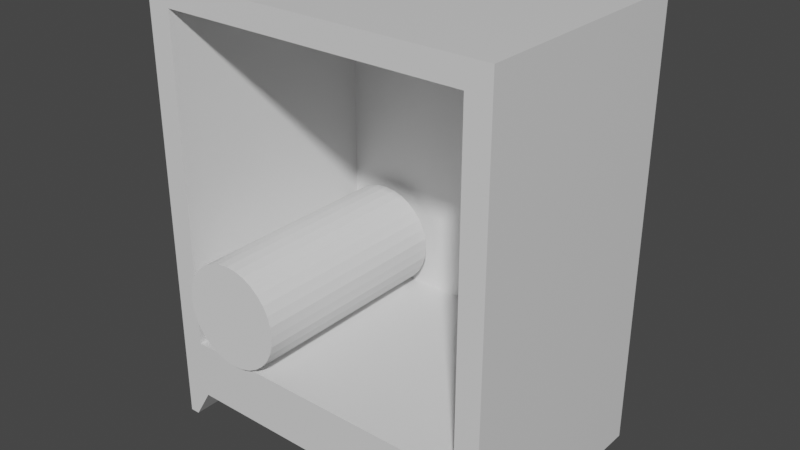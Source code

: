# Source: woodStorage.blend  (saved by Blender 2.81.16; exported with 4.5.12 LTS)
import bpy
from mathutils import Matrix  # noqa: F401  (used for matrix-valued properties, if any)

bpy.ops.wm.read_factory_settings(use_empty=True)
scene = bpy.context.scene
scene.name = 'Scene'

# ---- collections
col_collection = bpy.data.collections.new('Collection'); scene.collection.children.link(col_collection)

# ---- materials (node trees are filled in below, after node groups)
mat_material = bpy.data.materials.new('Material')
mat_material.alpha_threshold = 0.0
mat_material.use_transparent_shadow = False
mat_material.line_color = (0.0, 0.0, 0.0, 1.0)

# ---- material node trees
mat_material.use_nodes = True; mat_material.node_tree.nodes.clear()
_N = mat_material.node_tree.nodes; _L = mat_material.node_tree.links
n0 = _N.new('ShaderNodeOutputMaterial'); n0.name = 'Material Output'; n0.location = (300, 300)
n1 = _N.new('ShaderNodeBsdfPrincipled'); n1.name = 'Principled BSDF'; n1.location = (10, 300)
n1.distribution = 'GGX'
n1.subsurface_method = 'BURLEY'
n1.inputs[2].default_value = 0.4
n1.inputs[3].default_value = 1.45
n1.inputs[27].default_value = (0.0, 0.0, 0.0, 1.0)
n1.inputs[28].default_value = 1.0
_L.new(n1.outputs[0], n0.inputs[0])
n0.is_active_output = True

# ---- world
world_world = bpy.data.worlds.new('World'); scene.world = world_world
world_world.use_nodes = True; world_world.node_tree.nodes.clear()
_N = world_world.node_tree.nodes; _L = world_world.node_tree.links
n0 = _N.new('ShaderNodeOutputWorld'); n0.name = 'World Output'; n0.location = (300, 300)
n1 = _N.new('ShaderNodeBackground'); n1.name = 'Background'; n1.location = (10, 300)
n1.inputs[0].default_value = (0.05088, 0.05088, 0.05088, 1.0)
_L.new(n1.outputs[0], n0.inputs[0])
n0.is_active_output = True
world_world.color = (0.05088, 0.05088, 0.05088)
world_world.use_sun_shadow = False
world_world.sun_shadow_jitter_overblur = 0.0

# ---- meshes
me_cube = bpy.data.meshes.new('Cube')
me_cube.from_pydata([(0.8518, 1.311, -0.9288), (1.0, 1.459, -1.0), (0.8518, -0.5316, -0.9288), (1.0, -0.6798, -1.0), (-0.8518, 1.311, -0.9288), (-1.0, 1.459, -1.0), (-0.8518, -0.5316, -0.9288), (-1.0, -0.6798, -1.0), (1.0, -0.6798, 0.3494), (-1.0, -0.6798, 0.3494), (1.0, 1.459, 0.3494), (-1.0, 1.459, 0.3494), (0.8637, -0.5435, 0.3494), (-0.8637, -0.5435, 0.3494), (0.8637, 1.323, 0.3494), (-0.8637, 1.323, 0.3494), (1.0, -0.6798, -1.0), (1.0, -0.6798, 0.3494), (-1.0, -0.6798, 0.3494), (-1.0, -0.6798, -1.0), (-1.0, -1.044, -1.0), (-1.0, -1.044, 0.3494), (1.0, -1.044, 0.3494), (1.0, -1.044, -1.0), (-1.0, 1.459, 0.3494), (-1.0, -0.6798, 0.3494), (-0.8637, -0.5341, 0.3494), (0.8637, 1.313, 0.3494), (-0.8637, -0.5435, 0.3494), (-0.8637, 1.323, 0.3494), (0.8637, 1.323, 0.3494), (1.0, 1.459, 0.3494), (0.8637, -0.5435, 0.3494), (-1.0, -0.6798, 0.3494), (-1.0, -1.044, 0.3494), (1.0, -1.044, 0.3494), (1.0, -0.6798, 0.3494), (1.0, -0.6798, 0.3494), (0.9479, -1.044, -1.0), (-1.0, -0.6798, -1.0), (-1.0, 1.459, -1.0), (-0.842, -0.8718, 0.3494), (0.8238, -0.8718, -1.0), (-0.842, -0.8718, -1.0), (0.8238, -0.8718, -1.0), (-0.9456, -1.044, -1.0), (1.0, 1.459, -1.0), (1.0, -0.6798, -1.0), (0.8238, -0.8718, 0.3494), (1.0, -0.6798, -1.0), (1.0, -1.044, -1.0), (-0.842, -0.8718, -1.0), (-1.0, -1.044, -1.0), (-1.0, -0.6798, -1.0), (1.0, 1.459, 0.3494), (0.8637, 1.323, 0.3494), (-0.8637, -0.5435, 0.3494), (-1.0, -0.6798, 0.3494), (-0.9456, -1.044, 0.3494), (-0.842, -0.8718, 0.3494), (0.8238, -0.8718, 0.3494), (0.9479, -1.044, 0.3494)], [], [(0, 4, 6, 2), (5, 11, 10, 1), (2, 6, 13, 12), (0, 2, 12, 14), (6, 4, 15, 13), (4, 0, 14, 15), (24, 25, 28, 29, 30, 31), (60, 42, 38, 61), (58, 45, 43, 59), (5, 7, 19, 20, 21, 18, 9, 11), (39, 40, 46, 47, 49, 50, 38, 42, 43, 45, 52, 53), (1, 10, 17, 22, 23, 16, 3), (54, 36, 37), (13, 15, 26), (14, 12, 27), (36, 54, 55, 32, 56, 57, 33, 34, 58, 59, 60, 61, 35), (35, 61, 38, 50), (17, 10, 8), (44, 51, 41, 48), (45, 58, 34, 52)])
_uv = me_cube.uv_layers.new(name='UVMap')
_uv.uv.foreach_set('vector', [0.527, 0.3862, 0.7945, 0.3862, 0.7945, 0.6705, 0.527, 0.6705, 0.7393, 0.9791, 0.527, 0.9791, 0.527, 0.6705, 0.7393, 0.6705, 0.7945, 0.6509, 0.7945, 0.3881, 0.9956, 0.3862, 0.9956, 0.6528, 0.3147, 0.9996, 0.3147, 0.769, 0.5158, 0.7664, 0.5158, 1.0, 0.7393, 0.9519, 0.7393, 0.6721, 0.9404, 0.6705, 0.9404, 0.9539, 0.8432, 0.0003245, 1.0, 0.0, 1.0, 0.1972, 0.841, 0.1976, 0.314, 0.3862, 0.314, 0.7163, 0.2926, 0.6952, 0.2926, 0.4072, 0.0214, 0.4072, 0.0, 0.3862, 0.2123, 0.9245, 0.2123, 0.7163, 0.2457, 0.7163, 0.2457, 0.9245, 0.2457, 0.9245, 0.2457, 0.7163, 0.2752, 0.7163, 0.2752, 0.9245, 0.841, 0.0, 0.841, 0.2677, 0.841, 0.2677, 0.841, 0.3133, 0.6287, 0.3133, 0.6287, 0.2677, 0.6287, 0.2677, 0.6287, 0.0, 2.813e-08, 0.3301, 0.0, 3.679e-08, 0.3147, 0.0, 0.3147, 0.3301, 0.3147, 0.3301, 0.3147, 0.3862, 0.3065, 0.3862, 0.287, 0.3597, 0.02486, 0.3597, 0.008566, 0.3862, 5.627e-08, 0.3862, 2.813e-08, 0.3301, 0.527, 0.7663, 0.3147, 0.7664, 0.3147, 0.4416, 0.3147, 0.3863, 0.527, 0.3862, 0.527, 0.4415, 0.527, 0.4415, 0.0, 0.0, 0.0, 0.0, 0.0, 0.0, 0.3147, 0.6742, 0.3147, 0.3862, 0.3147, 0.6727, 0.314, 0.3862, 0.314, 0.6742, 0.314, 0.3877, 0.3147, 0.3301, 0.3147, 0.0, 0.3361, 0.02103, 0.3361, 0.309, 0.6073, 0.309, 0.6287, 0.3301, 0.6287, 0.3301, 0.6287, 0.3862, 0.6202, 0.3862, 0.6039, 0.3597, 0.3423, 0.3597, 0.3229, 0.3862, 0.3147, 0.3862, 0.2802, 0.7163, 0.285, 0.7163, 0.285, 0.9245, 0.2802, 0.9245, 0.0, 0.0, 0.0, 0.0, 0.0, 0.0, 0.2123, 0.7163, 0.2123, 0.9733, 3.751e-08, 0.9733, 0.0, 0.7163, 0.2802, 0.7163, 0.2802, 0.9245, 0.2752, 0.9245, 0.2752, 0.7163])
me_cube.materials.append(mat_material)
me_cube.use_remesh_preserve_volume = False
me_cube.use_remesh_preserve_attributes = False
me_cube.use_mirror_vertex_groups = False
me_cube.update()
me_cylinder = bpy.data.meshes.new('Cylinder')
me_cylinder.from_pydata([(-11.34, 1.0, -3.117), (-11.34, 1.0, 1.0), (-11.14, 0.9808, -3.117), (-11.14, 0.9808, 1.0), (-10.95, 0.9239, -3.117), (-10.95, 0.9239, 1.0), (-10.78, 0.8315, -3.117), (-10.78, 0.8315, 1.0), (-10.63, 0.7071, -3.117), (-10.63, 0.7071, 1.0), (-10.5, 0.5556, -3.117), (-10.5, 0.5556, 1.0), (-10.41, 0.3827, -3.117), (-10.41, 0.3827, 1.0), (-10.35, 0.1951, -3.117), (-10.35, 0.1951, 1.0), (-10.34, -1.706e-08, -3.117), (-10.34, 7.55e-08, 1.0), (-10.35, -0.1951, -3.117), (-10.35, -0.1951, 1.0), (-10.41, -0.3827, -3.117), (-10.41, -0.3827, 1.0), (-10.5, -0.5556, -3.117), (-10.5, -0.5556, 1.0), (-10.63, -0.7071, -3.117), (-10.63, -0.7071, 1.0), (-10.78, -0.8315, -3.117), (-10.78, -0.8315, 1.0), (-10.95, -0.9239, -3.117), (-10.95, -0.9239, 1.0), (-11.14, -0.9808, -3.117), (-11.14, -0.9808, 1.0), (-11.34, -1.0, -3.117), (-11.34, -1.0, 1.0), (-11.53, -0.9808, -3.117), (-11.53, -0.9808, 1.0), (-11.72, -0.9239, -3.117), (-11.72, -0.9239, 1.0), (-11.89, -0.8315, -3.117), (-11.89, -0.8315, 1.0), (-12.04, -0.7071, -3.117), (-12.04, -0.7071, 1.0), (-12.17, -0.5556, -3.117), (-12.17, -0.5556, 1.0), (-12.26, -0.3827, -3.117), (-12.26, -0.3827, 1.0), (-12.32, -0.1951, -3.117), (-12.32, -0.1951, 1.0), (-12.34, 8.73e-07, -3.117), (-12.34, 9.656e-07, 1.0), (-12.32, 0.1951, -3.117), (-12.32, 0.1951, 1.0), (-12.26, 0.3827, -3.117), (-12.26, 0.3827, 1.0), (-12.17, 0.5556, -3.117), (-12.17, 0.5556, 1.0), (-12.04, 0.7071, -3.117), (-12.04, 0.7071, 1.0), (-11.89, 0.8315, -3.117), (-11.89, 0.8315, 1.0), (-11.72, 0.9239, -3.117), (-11.72, 0.9239, 1.0), (-11.53, 0.9808, -3.117), (-11.53, 0.9808, 1.0)], [], [(0, 1, 3, 2), (2, 3, 5, 4), (4, 5, 7, 6), (6, 7, 9, 8), (8, 9, 11, 10), (10, 11, 13, 12), (12, 13, 15, 14), (14, 15, 17, 16), (16, 17, 19, 18), (18, 19, 21, 20), (20, 21, 23, 22), (22, 23, 25, 24), (24, 25, 27, 26), (26, 27, 29, 28), (28, 29, 31, 30), (30, 31, 33, 32), (32, 33, 35, 34), (34, 35, 37, 36), (36, 37, 39, 38), (38, 39, 41, 40), (40, 41, 43, 42), (42, 43, 45, 44), (44, 45, 47, 46), (46, 47, 49, 48), (48, 49, 51, 50), (50, 51, 53, 52), (52, 53, 55, 54), (54, 55, 57, 56), (56, 57, 59, 58), (58, 59, 61, 60), (3, 1, 63, 61, 59, 57, 55, 53, 51, 49, 47, 45, 43, 41, 39, 37, 35, 33, 31, 29, 27, 25, 23, 21, 19, 17, 15, 13, 11, 9, 7, 5), (60, 61, 63, 62), (62, 63, 1, 0), (0, 2, 4, 6, 8, 10, 12, 14, 16, 18, 20, 22, 24, 26, 28, 30, 32, 34, 36, 38, 40, 42, 44, 46, 48, 50, 52, 54, 56, 58, 60, 62)])
_uv = me_cylinder.uv_layers.new(name='UVMap')
_uv.uv.foreach_set('vector', [0.06335, 0.6741, 0.06335, 6.831e-08, 0.08858, 4.879e-08, 0.08858, 0.6741, 0.08858, 0.6741, 0.08858, 4.879e-08, 0.1143, 3.903e-08, 0.1143, 0.6741, 0.1143, 0.6741, 0.1143, 3.903e-08, 0.1395, 2.928e-08, 0.1395, 0.6741, 0.1395, 0.6741, 0.1395, 2.928e-08, 0.1633, 9.759e-09, 0.1633, 0.6741, 0.1633, 0.6741, 0.1633, 9.759e-09, 0.1847, 9.759e-09, 0.1847, 0.6741, 0.1847, 0.6741, 0.1847, 9.759e-09, 0.2029, 0.0, 0.2029, 0.6741, 0.3876, 0.0, 0.3876, 0.6741, 0.3694, 0.6741, 0.3694, 1.171e-07, 0.3694, 1.171e-07, 0.3694, 0.6741, 0.348, 0.6741, 0.348, 0.0, 0.348, 0.0, 0.348, 0.6741, 0.3242, 0.6741, 0.3242, 1.952e-07, 0.3242, 1.952e-07, 0.3242, 0.6741, 0.299, 0.6741, 0.299, 1.171e-07, 0.299, 1.171e-07, 0.299, 0.6741, 0.2733, 0.6741, 0.2733, 3.903e-08, 0.2733, 3.903e-08, 0.2733, 0.6741, 0.248, 0.6741, 0.248, 1.561e-07, 0.248, 1.561e-07, 0.248, 0.6741, 0.2243, 0.6741, 0.2243, 1.561e-07, 0.2243, 1.561e-07, 0.2243, 0.6741, 0.2029, 0.6741, 0.2029, 1.171e-07, 0.3876, 0.6741, 0.3876, 5.855e-08, 0.4058, 5.855e-08, 0.4058, 0.6741, 0.4058, 0.6741, 0.4058, 5.855e-08, 0.4272, 7.807e-08, 0.4272, 0.6741, 0.4272, 0.6741, 0.4272, 7.807e-08, 0.4509, 5.855e-08, 0.4509, 0.6741, 0.4509, 0.6741, 0.4509, 5.855e-08, 0.4762, 0.0, 0.4762, 0.6741, 0.4762, 0.6741, 0.4762, 0.0, 0.5019, 3.903e-08, 0.5019, 0.6741, 0.5019, 0.6741, 0.5019, 3.903e-08, 0.5271, 0.0, 0.5271, 0.6741, 0.5271, 0.6741, 0.5271, 0.0, 0.5509, 3.903e-08, 0.5509, 0.6741, 0.5509, 0.6741, 0.5509, 3.903e-08, 0.5723, 3.903e-08, 0.5723, 0.6741, 0.7388, 1.561e-07, 0.7388, 0.6741, 0.7174, 0.6741, 0.7174, 3.123e-07, 0.7174, 3.123e-07, 0.7174, 0.6741, 0.6936, 0.6741, 0.6936, 0.0, 0.6936, 0.0, 0.6936, 0.6741, 0.6684, 0.6741, 0.6684, 1.561e-07, 0.6684, 1.561e-07, 0.6684, 0.6741, 0.6427, 0.6741, 0.6427, 2.342e-07, 0.6427, 2.342e-07, 0.6427, 0.6741, 0.6174, 0.6741, 0.6174, 7.807e-08, 0.6174, 7.807e-08, 0.6174, 0.6741, 0.5937, 0.6741, 0.5937, 3.123e-07, 0.5937, 3.123e-07, 0.5937, 0.6741, 0.5723, 0.6741, 0.5723, 3.123e-07, 0.0, 0.6741, 0.0, 6.831e-08, 0.01819, 6.831e-08, 0.01819, 0.6741, 0.9708, 0.05907, 0.9851, 0.08576, 0.995, 0.1154, 1.0, 0.1469, 1.0, 0.179, 0.995, 0.2105, 0.9851, 0.2401, 0.9708, 0.2668, 0.9527, 0.2895, 0.9313, 0.3073, 0.9075, 0.3196, 0.8823, 0.3259, 0.8565, 0.3259, 0.8313, 0.3196, 0.8075, 0.3073, 0.7861, 0.2895, 0.768, 0.2668, 0.7537, 0.2401, 0.7438, 0.2105, 0.7388, 0.179, 0.7388, 0.1469, 0.7438, 0.1154, 0.7537, 0.08576, 0.768, 0.05907, 0.7861, 0.03638, 0.8075, 0.01854, 0.8313, 0.006262, 0.8565, 0.0, 0.8823, 1.561e-07, 0.9075, 0.006262, 0.9313, 0.01854, 0.9527, 0.03638, 0.01819, 0.6741, 0.01819, 6.831e-08, 0.03958, 4.879e-08, 0.03958, 0.6741, 0.03958, 0.6741, 0.03958, 4.879e-08, 0.06335, 6.831e-08, 0.06335, 0.6741, 0.2441, 1.0, 0.2189, 0.9937, 0.1951, 0.9815, 0.1737, 0.9636, 0.1555, 0.9409, 0.1412, 0.9142, 0.1314, 0.8846, 0.1264, 0.8531, 0.1264, 0.821, 0.1314, 0.7895, 0.1412, 0.7599, 0.1555, 0.7332, 0.1737, 0.7105, 0.1951, 0.6927, 0.2189, 0.6804, 0.2441, 0.6741, 0.2699, 0.6741, 0.2951, 0.6804, 0.3189, 0.6927, 0.3402, 0.7105, 0.3584, 0.7332, 0.3727, 0.7599, 0.3826, 0.7895, 0.3876, 0.821, 0.3876, 0.8531, 0.3826, 0.8846, 0.3727, 0.9142, 0.3584, 0.9409, 0.3402, 0.9636, 0.3189, 0.9815, 0.2951, 0.9937, 0.2699, 1.0])
me_cylinder.use_remesh_fix_poles = True
me_cylinder.use_remesh_preserve_attributes = False
me_cylinder.use_mirror_vertex_groups = False
me_cylinder.update()

# ---- objects
ob_cube = bpy.data.objects.new('Cube', me_cube)
ob_cylinder = bpy.data.objects.new('Cylinder', me_cylinder)

# ---- transforms, parenting, visibility, modifiers, constraints
ob_cube.location = (0.0, 0.0, 1.046)
ob_cube.rotation_euler = (1.571, 1.192e-07, 0.0)
ob_cube.lock_rotations_4d = False
ob_cube.empty_display_type = 'ARROWS'
ob_cube.lineart.crease_threshold = 0.0
ob_cylinder.location = (2.839, -0.08418, 0.8072)
ob_cylinder.rotation_euler = (1.571, -0.0, 0.0)
ob_cylinder.scale = (0.2996, 0.2996, 0.2996)
ob_cylinder.lineart.crease_threshold = 0.0

# ---- collection membership
col_collection.objects.link(ob_cube)
col_collection.objects.link(ob_cylinder)

# ---- scene / render settings (as saved in the file)
scene.frame_start = 1; scene.frame_end = 250; scene.frame_set(1)
scene.render.engine = 'BLENDER_EEVEE_NEXT'
scene.cycles.use_denoising = False
scene.cycles.samples = 128
scene.cycles.sampling_pattern = 'TABULATED_SOBOL'
scene.cycles.use_adaptive_sampling = False
scene.cycles.use_light_tree = False
scene.view_settings.view_transform = 'Filmic'
bpy.context.view_layer.update()

# ---- added for rendering (the .blend has no active camera and no usable light): camera, sun
cam_auto = bpy.data.cameras.new('AutoCamera')
cam_auto.lens = 50.0
cam_auto.sensor_width = 36.0
cam_auto.clip_end = 1000.0
ob_auto_camera = bpy.data.objects.new('AutoCamera', cam_auto)
scene.collection.objects.link(ob_auto_camera)
ob_auto_camera.location = (3.22902, -3.56674, 3.83715)
ob_auto_camera.rotation_euler = (1.09748, -7.21219e-08, 0.694738)
scene.camera = ob_auto_camera
light_auto_sun = bpy.data.lights.new('AutoSun', 'SUN')
light_auto_sun.energy = 3.0
light_auto_sun.angle = 0.0523599
ob_auto_sun = bpy.data.objects.new('AutoSun', light_auto_sun)
scene.collection.objects.link(ob_auto_sun)
ob_auto_sun.rotation_euler = (0.872665, 0.174533, 0.523599)
bpy.context.view_layer.update()
